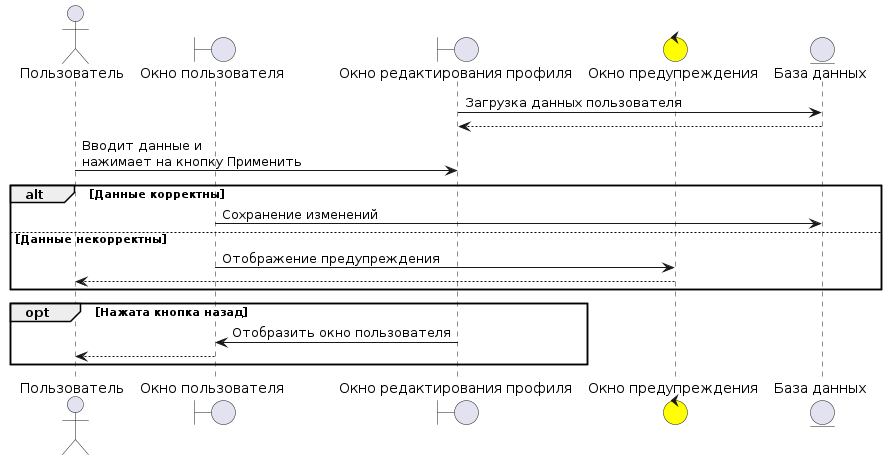

The diagram above was rendered by PlantUML. Its source (embedded in the PNG):
@startuml
actor user as "Пользователь"

boundary main_window as "Окно пользователя"
boundary profile_window as "Окно редактирования профиля"

control warning as "Окно предупреждения" #yellow

entity BD as "База данных"

profile_window -> BD: Загрузка данных пользователя
BD --> profile_window 

user -> profile_window : Вводит данные и\nнажимает на кнопку Применить

alt Данные корректны
    main_window -> BD: Сохранение изменений

else Данные некорректны
    main_window -> warning: Отображение предупреждения
    warning--> user

end

opt Нажата кнопка назад
    profile_window -> main_window : Отобразить окно пользователя
    main_window --> user
end
@enduml